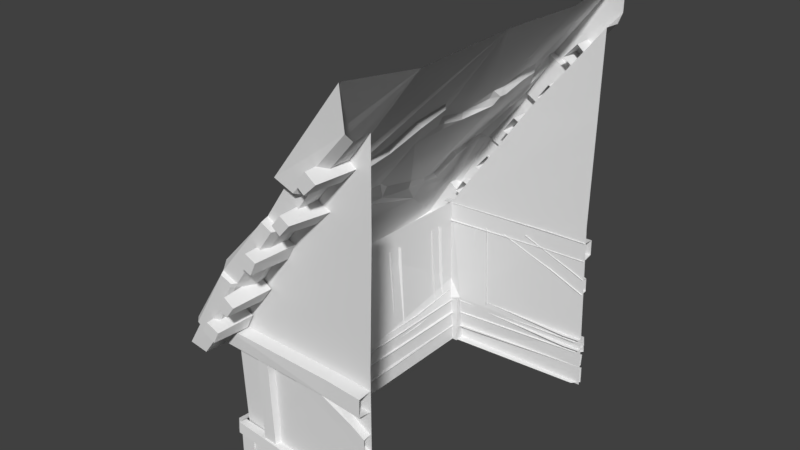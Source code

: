 # Source: Halfhouse_1.blend  (saved by Blender 2.78.0; exported with 4.5.12 LTS)
import bpy
from mathutils import Matrix  # noqa: F401  (used for matrix-valued properties, if any)

bpy.ops.wm.read_factory_settings(use_empty=True)
scene = bpy.context.scene
scene.name = 'Scene'

# ---- collections
col_collection_1 = bpy.data.collections.new('Collection 1'); scene.collection.children.link(col_collection_1)

# ---- world
world_world = bpy.data.worlds.new('World'); scene.world = world_world
world_world.color = (0.05088, 0.05088, 0.05088)
world_world.use_sun_shadow = False
world_world.sun_shadow_jitter_overblur = 0.0
world_world.cycles.sampling_method = 'MANUAL'

# ---- meshes
me_cube_007 = bpy.data.meshes.new('Cube.007')
me_cube_007.from_pydata([(1.484, -1.499, 0.5386), (1.492, -1.502, 0.4173), (1.614, -0.1663, 0.3695), (1.607, -0.1711, 0.4677), (1.507, -0.1718, 0.4759), (1.513, -0.1659, 0.3556), (0.8562, -1.567, 0.4734), (0.8952, -1.57, 0.3906), (0.8586, -1.495, 0.4961), (0.8626, -1.491, 0.3746), (1.557, -1.517, 0.4287), (1.515, -1.571, 0.4293), (1.507, -1.569, 0.5278), (1.549, -1.519, 0.5342), (-1.435, -1.497, 0.5386), (-1.445, -1.497, 0.4168), (-1.588, -0.1625, 0.369), (-1.581, -0.1677, 0.4673), (-1.465, -0.1684, 0.4754), (-1.473, -0.1622, 0.3551), (-0.02451, -1.559, 0.3655), (-0.02405, -1.564, 0.4655), (-0.02397, -1.494, 0.4728), (-0.02453, -1.488, 0.3504), (-0.8153, -1.545, 0.4702), (-0.8547, -1.545, 0.3875), (-0.8174, -1.472, 0.4931), (-0.8225, -1.464, 0.3716), (-1.568, -1.517, 0.4286), (-1.467, -1.567, 0.4288), (-1.459, -1.568, 0.5278), (-1.559, -1.519, 0.5343), (1.525, 0.0009405, 0.3561), (1.623, -0.0002604, 0.3699), (1.618, -0.003335, 0.4681), (-1.479, -0.000605, 0.4761), (-1.487, 0.003434, 0.3557), (-1.599, 0.002238, 0.3696), (-1.592, -0.001158, 0.4678), (1.487, -0.06167, -0.04731), (1.539, -0.06545, 0.118), (1.401, -1.445, -0.04145), (1.488, -1.422, 0.1047), (-1.396, -1.435, -0.04145), (-1.415, -1.443, 0.1149), (-1.49, -0.04614, -0.04145), (-1.528, 0.008365, 0.1483), (1.592, 0.005842, -0.04066), (1.586, -0.002276, 0.1139), (1.501, -1.451, -0.03523), (1.509, -1.425, 0.09057), (-1.496, -1.435, -0.03523), (-1.501, -1.435, 0.08884), (-1.556, 0.02247, -0.03523), (-1.564, 0.01502, 0.1308), (-1.539, -1.144, 0.0936), (1.54, -0.06545, 0.2827), (1.412, -1.453, 0.2453), (-1.431, -1.444, 0.2761), (-1.512, -0.05141, 0.3056), (1.63, -0.009117, 0.1598), (1.62, -0.002276, 0.284), (1.503, -1.418, 0.1266), (1.491, -1.453, 0.2301), (-1.496, -1.435, 0.08583), (-1.501, -1.435, 0.2149), (-1.553, 0.009676, 0.168), (-1.559, 0.01298, 0.2838), (-1.541, -1.142, 0.2643), (-1.448, -1.435, 0.2622), (1.484, -0.06924, 0.4056), (1.403, -1.449, 0.2801), (1.424, -1.449, 0.412), (1.595, 0.005842, 0.2803), (1.589, -0.002276, 0.4011), (1.503, -1.453, 0.2847), (1.493, -1.454, 0.4005), (-1.493, -1.435, 0.2922), (-1.498, -1.435, 0.3891), (-1.566, 0.02257, 0.3193), (-1.564, 0.01492, 0.4224), (-1.53, -1.151, 0.4219), (-1.445, -1.435, 0.4247), (1.504, -0.376, 3.252), (1.507, -0.2461, 3.396), (1.505, -0.2638, 3.166), (1.507, -0.1205, 3.307), (1.888, -0.3613, 3.262), (1.888, -0.2573, 3.374), (1.888, -0.2753, 3.195), (1.888, -0.1626, 3.304), (1.5, -0.6454, 2.823), (1.501, -0.5396, 2.961), (1.501, -0.5318, 2.752), (1.502, -0.3817, 2.897), (1.858, -0.6383, 2.838), (1.858, -0.5536, 2.943), (1.858, -0.5622, 2.78), (1.858, -0.4647, 2.89), (1.504, -0.7728, 2.497), (1.507, -0.8574, 2.346), (1.504, -0.8981, 2.552), (1.507, -1.01, 2.396), (1.888, -0.8023, 2.489), (1.888, -0.8615, 2.369), (1.888, -0.9045, 2.534), (1.888, -0.9807, 2.407), (1.507, -1.064, 2.007), (1.507, -1.168, 1.864), (1.507, -1.183, 2.086), (1.507, -1.309, 1.937), (1.888, -1.084, 1.999), (1.888, -1.166, 1.887), (1.888, -1.178, 2.061), (1.888, -1.275, 1.944), (1.503, -1.459, 1.738), (1.503, -1.301, 1.673), (1.503, -1.54, 1.613), (1.503, -1.375, 1.529), (1.858, -1.445, 1.716), (1.858, -1.322, 1.665), (1.858, -1.508, 1.618), (1.858, -1.38, 1.553), (-1.516, -0.4068, 3.254), (-1.516, -0.2773, 3.396), (-1.516, -0.2926, 3.167), (-1.517, -0.1703, 3.305), (-1.885, -0.4012, 3.262), (-1.885, -0.319, 3.372), (-1.885, -0.3184, 3.194), (-1.885, -0.2337, 3.301), (-1.511, -0.6465, 2.823), (-1.511, -0.5408, 2.962), (-1.512, -0.5335, 2.752), (-1.512, -0.389, 2.9), (-1.855, -0.6456, 2.842), (-1.855, -0.5609, 2.947), (-1.855, -0.5679, 2.783), (-1.855, -0.472, 2.894), (-1.516, -0.7738, 2.497), (-1.516, -0.8584, 2.346), (-1.516, -0.8992, 2.552), (-1.516, -1.011, 2.396), (-1.885, -0.8007, 2.489), (-1.885, -0.859, 2.368), (-1.885, -0.9035, 2.535), (-1.885, -0.9781, 2.407), (-1.516, -1.065, 2.008), (-1.516, -1.17, 1.864), (-1.516, -1.184, 2.086), (-1.516, -1.311, 1.937), (-1.885, -1.08, 1.999), (-1.885, -1.161, 1.887), (-1.885, -1.174, 2.06), (-1.885, -1.271, 1.944), (-1.511, -1.461, 1.739), (-1.511, -1.303, 1.673), (-1.511, -1.542, 1.613), (-1.511, -1.377, 1.529), (-1.855, -1.441, 1.715), (-1.855, -1.318, 1.664), (-1.855, -1.503, 1.617), (-1.855, -1.375, 1.552), (1.491, -0.8973, 1.355), (1.578, -0.8692, 1.364), (1.585, -0.7058, 1.414), (1.5, -0.6507, 1.423), (1.608, -0.157, 1.197), (1.599, -0.3402, 1.139), (1.528, -0.1401, 1.2), (1.515, -0.3588, 1.143), (1.461, -1.632, 1.323), (1.578, -1.633, 1.346), (1.586, -1.619, 1.504), (1.468, -1.615, 1.517), (1.642, -0.387, 1.369), (1.637, -0.3816, 1.527), (1.508, -0.3819, 1.54), (1.513, -0.3884, 1.347), (1.607, -0.1711, 0.4677), (1.507, -0.1718, 0.4759), (0.4118, -1.544, 0.4708), (0.5261, -1.533, 0.4701), (0.3964, -1.504, 0.4734), (0.5411, -1.491, 0.4725), (0.4048, -1.576, 1.338), (0.5166, -1.569, 1.337), (0.3897, -1.518, 1.34), (0.5313, -1.51, 1.339), (1.202, -1.556, 0.4874), (1.309, -1.553, 0.4866), (1.187, -1.515, 0.4897), (1.322, -1.511, 0.4889), (1.165, -1.567, 1.324), (1.264, -1.562, 1.323), (1.151, -1.509, 1.326), (1.277, -1.503, 1.325), (-1.438, -0.8968, 1.355), (-1.525, -0.8688, 1.364), (-1.531, -0.7059, 1.414), (-1.448, -0.651, 1.423), (-1.56, -0.1572, 1.197), (-1.55, -0.3398, 1.139), (-1.481, -0.1403, 1.2), (-1.467, -0.3583, 1.143), (-1.399, -1.632, 1.323), (-1.513, -1.633, 1.346), (-1.524, -1.619, 1.504), (-1.409, -1.615, 1.517), (-1.591, -0.3871, 1.369), (-1.584, -0.3817, 1.527), (-1.457, -0.3821, 1.54), (-1.463, -0.3886, 1.347), (-0.5109, -1.536, 0.4695), (-0.6221, -1.529, 0.4687), (-0.4957, -1.497, 0.4721), (-0.6365, -1.487, 0.4712), (-0.4933, -1.578, 1.338), (-0.6017, -1.574, 1.338), (-0.4786, -1.521, 1.34), (-0.6157, -1.515, 1.34), (-1.158, -1.538, 0.486), (-1.264, -1.539, 0.4857), (-1.143, -1.498, 0.4884), (-1.277, -1.499, 0.4881), (-1.113, -1.564, 1.323), (-1.209, -1.559, 1.323), (-1.099, -1.507, 1.325), (-1.222, -1.5, 1.325), (1.488, -1.359, -0.02597), (1.479, -1.524, 1.527), (1.509, -0.7026, 2.709), (1.658, -1.521, 1.513), (1.095, -1.714, 1.642), (1.691, -0.8526, 2.781), (1.013, -0.8573, 2.731), (1.686, -0.7161, 2.703), (1.109, -1.798, 1.13), (1.114, -1.971, 1.164), (1.664, -1.687, 1.627), (1.647, -1.936, 1.23), (1.641, -1.762, 1.196), (1.71, -0.6411, 3.195), (1.698, -0.4273, 3.081), (1.685, -1.353, 2.199), (1.675, -1.141, 2.119), (1.747, -1.684, 1.626), (1.741, -1.518, 1.512), (1.766, -1.307, 2.197), (1.76, -1.16, 2.136), (1.772, -0.7404, 2.717), (1.776, -0.8344, 2.771), (1.801, -0.6445, 3.189), (1.786, -0.4827, 3.111), (1.785, -1.647, 1.608), (1.781, -1.552, 1.53), (1.804, -1.293, 2.179), (1.798, -1.188, 2.135), (0.3357, -1.979, 1.175), (0.304, -1.814, 1.121), (1.058, -1.915, 0.9151), (1.061, -2.05, 0.9852), (0.4715, -2.05, 1.019), (0.4429, -1.912, 0.9503), (1.08, -1.568, 1.869), (0.625, -1.489, 1.937), (0.4316, -1.307, 2.191), (0.2906, -1.317, 2.147), (1.305, -1.349, 2.15), (1.271, -1.563, 1.855), (0.9782, -0.7044, 2.988), (1.107, -0.5646, 3.184), (1.422, -0.5977, 3.192), (1.521, -0.7043, 3.046), (0.3063, -0.598, 3.149), (0.4403, -0.7638, 2.945), (0.8273, -0.7353, 2.912), (0.8158, -0.6756, 2.998), (1.702, -0.6263, 3.109), (1.008, -0.6926, 2.931), (0.2543, -0.5816, 3.088), (0.4243, -0.7594, 2.878), (0.872, -0.7358, 2.84), (0.8939, -0.6659, 2.932), (1.165, -0.5581, 3.114), (1.379, -0.5811, 3.121), (1.511, -0.7061, 2.942), (1.689, -1.35, 2.247), (1.077, -1.564, 1.918), (1.256, -1.363, 2.193), (1.217, -1.565, 1.922), (0.6629, -1.49, 2.001), (0.4835, -1.333, 2.299), (0.294, -1.385, 2.241), (-0.02549, -1.804, 1.177), (-0.02217, -1.959, 1.251), (-1.481, -1.446, -0.03929), (-1.42, -1.525, 1.527), (-0.02149, -1.723, 1.651), (-1.462, -0.7028, 2.709), (-1.603, -1.521, 1.513), (-0.02052, -0.8705, 2.789), (-1.046, -1.716, 1.642), (-1.638, -0.8522, 2.781), (-0.02657, -1.445, -0.03899), (-0.97, -0.8606, 2.733), (-0.02139, -1.551, 1.536), (-1.632, -0.7157, 2.703), (-1.009, -1.786, 1.148), (-1.162, -1.969, 1.161), (-1.609, -1.687, 1.627), (-1.59, -1.937, 1.23), (-1.574, -1.762, 1.196), (-1.657, -0.6411, 3.195), (-1.643, -0.4272, 3.081), (-1.63, -1.353, 2.199), (-1.62, -1.141, 2.119), (-1.688, -1.683, 1.626), (-1.681, -1.517, 1.512), (-1.707, -1.306, 2.197), (-1.701, -1.16, 2.136), (-1.712, -0.7402, 2.717), (-1.717, -0.8342, 2.77), (-1.743, -0.6445, 3.189), (-1.726, -0.4824, 3.111), (-1.722, -1.647, 1.608), (-1.718, -1.551, 1.53), (-1.743, -1.293, 2.179), (-1.737, -1.188, 2.135), (-0.5116, -1.963, 1.213), (-0.4666, -1.809, 1.137), (-1.012, -1.878, 0.9682), (-1.015, -2.017, 1.039), (-0.5649, -2.023, 1.074), (-0.5369, -1.883, 1.005), (-1.03, -1.57, 1.87), (-0.02161, -1.448, 2.034), (-0.7081, -1.498, 1.938), (-0.4194, -1.584, 1.923), (-0.2636, -1.439, 2.027), (-1.253, -1.35, 2.15), (-1.219, -1.562, 1.855), (-0.0207, -0.5613, 3.217), (-0.8747, -0.593, 3.114), (-1.062, -0.5646, 3.184), (-1.374, -0.5977, 3.192), (-1.472, -0.7043, 3.046), (-0.231, -0.7735, 2.986), (-0.5305, -0.7623, 2.944), (-0.746, -0.6456, 3.028), (-0.7343, -0.5918, 3.117), (-1.647, -0.6263, 3.109), (-0.02067, -0.5551, 3.168), (-0.9005, -0.5808, 3.041), (-0.1946, -0.7601, 2.926), (-0.5149, -0.7605, 2.878), (-0.7906, -0.6387, 2.953), (-0.8119, -0.5753, 3.047), (-1.118, -0.5581, 3.114), (-1.33, -0.5811, 3.121), (-1.461, -0.7062, 2.942), (-0.02179, -1.472, 2.138), (-1.634, -1.35, 2.247), (-1.028, -1.567, 1.918), (-1.205, -1.364, 2.193), (-1.166, -1.566, 1.922), (-0.7451, -1.501, 2.002), (-0.4727, -1.566, 2.026), (-0.2941, -1.493, 2.135), (1.473, -1.463, 0.2927), (1.248, -1.428, -0.02545), (-1.445, -1.526, 0.6367), (-1.383, -1.48, 0.4463), (-1.435, -1.465, 0.2882), (-1.425, -1.391, 0.4611), (1.617, -0.01766, 0.9897), (1.538, -0.0164, 0.9777), (1.615, -0.02028, 1.126), (1.536, -0.01953, 1.141), (1.664, -0.02238, 1.364), (1.527, -0.02029, 1.535), (1.659, -0.02148, 1.522), (1.533, -0.02124, 1.341), (1.519, -0.002697, 0.4764), (1.618, -0.003335, 0.4681), (-1.572, -0.01776, 0.9897), (-1.494, -0.01659, 0.9777), (-1.569, -0.02038, 1.126), (-1.491, -0.01972, 1.141), (-1.616, -0.02244, 1.364), (-1.48, -0.02045, 1.535), (-1.61, -0.02154, 1.522), (-1.487, -0.02142, 1.341), (1.536, -0.01761, 1.713), (1.533, 0.01294, 3.61), (1.529, 0.004506, 2.804), (1.806, 0.01642, 4.04), (1.705, 0.01286, 3.599), (1.784, 0.01351, 3.68), (-0.01963, 0.01567, 3.948), (1.012, 0.01543, 3.917), (-1.488, -0.01774, 1.713), (-1.534, 0.01822, -0.05748), (-1.483, 0.01294, 3.61), (-1.478, 0.004437, 2.804), (-1.715, 0.01642, 4.04), (-1.664, 0.01286, 3.599), (-1.741, 0.01351, 3.68), (1.831, 0.01642, 4.04), (-0.9398, 0.01542, 3.917), (-1.74, 0.01641, 4.039), (1.567, 0.01342, -0.04418), (1.549, -1.201, 0.4993), (1.546, -1.08, 0.4959), (1.486, -1.217, 0.5021), (1.479, -1.064, 0.4978), (1.559, -1.221, 1.365), (1.558, -1.111, 1.362), (1.48, -1.237, 1.367), (1.474, -1.095, 1.364), (-1.498, -1.2, 0.4975), (-1.495, -1.08, 0.4941), (-1.435, -1.217, 0.5002), (-1.428, -1.064, 0.4959), (-1.508, -1.221, 1.363), (-1.507, -1.111, 1.36), (-1.429, -1.237, 1.365), (-1.423, -1.095, 1.362), (-1.405, -1.443, -0.04145), (1.406, -1.477, -0.03523), (1.393, -1.494, 0.09424), (-1.418, -1.477, -0.03523), (-1.419, -1.487, 0.08884), (-0.7645, -1.491, 0.09367), (-1.412, -1.471, 0.1345), (1.406, -1.481, 0.07586), (1.405, -1.493, 0.2301), (-1.434, -1.497, 0.1176), (-1.419, -1.49, 0.2149), (-0.7637, -1.49, 0.2513), (-1.412, -1.474, 0.2622), (1.402, -1.458, 0.412), (-1.438, -1.457, 0.427), (-1.495, -0.0531, 0.427), (1.406, -1.495, 0.2847), (1.406, -1.502, 0.4005), (-1.418, -1.495, 0.2922), (-1.419, -1.5, 0.3891), (-1.573, 0.01502, 0.4219), (-0.6639, -1.502, 0.4165), (-1.573, -1.151, 0.4219), (-1.412, -1.474, 0.4247), (0.3255, -1.502, 0.133), (0.3365, -1.449, 0.2866), (0.322, -1.483, 0.2644), (0.3205, -1.455, 0.1305), (-1.517, -1.526, -0.04616), (-1.517, -1.526, 0.4457), (-1.517, -1.391, -0.04616), (-1.517, -1.391, 0.4457), (-1.385, -1.526, -0.04616), (-1.385, -1.526, 0.4457), (-1.385, -1.391, -0.04616), (-1.385, -1.391, 0.4457), (1.386, -1.526, -0.04616), (1.386, -1.526, 0.4457), (1.386, -1.391, -0.04616), (1.386, -1.391, 0.4457), (1.519, -1.526, -0.04616), (1.519, -1.526, 0.4457), (1.519, -1.391, -0.04616), (1.519, -1.391, 0.4457), (1.558, 0.004663, 0.4516), (-0.02499, -1.477, 0.4416), (1.473, -1.47, 0.4352), (-1.522, 0.008713, 0.4103)], [], [(1, 10, 11, 7, 9), (11, 12, 6, 7), (7, 6, 21, 20), (6, 8, 22, 21), (9, 7, 20, 23), (12, 13, 0, 8, 6), (0, 13, 3, 4), (10, 2, 3, 13), (10, 13, 12, 11), (10, 1, 5, 2), (15, 27, 25, 29, 28), (29, 25, 24, 30), (25, 20, 21, 24), (24, 21, 22, 26), (27, 23, 20, 25), (30, 24, 26, 14, 31), (14, 18, 17, 31), (28, 31, 17, 16), (28, 29, 30, 31), (28, 16, 19, 15), (16, 17, 38, 37), (16, 37, 36, 19), (18, 35, 38, 17), (2, 33, 34, 3), (2, 5, 32, 33), (44, 55, 52), (49, 47, 48, 50), (51, 52, 55, 54, 53), (45, 43, 51, 53), (41, 39, 47, 49), (44, 46, 54, 55), (40, 42, 50, 48), (69, 68, 65), (62, 60, 61, 63), (64, 65, 68, 67, 66), (46, 44, 64, 66), (42, 40, 60, 62), (58, 59, 67, 68, 69), (56, 57, 63, 61), (82, 81, 78), (75, 73, 74, 76), (77, 78, 81, 80, 79), (59, 58, 77, 79), (71, 56, 73, 75), (70, 72, 76, 74), (85, 86, 90, 89), (89, 90, 88, 87), (87, 88, 84, 83), (85, 89, 87, 83), (90, 86, 84, 88), (93, 94, 98, 97), (97, 98, 96, 95), (95, 96, 92, 91), (93, 97, 95, 91), (98, 94, 92, 96), (101, 102, 106, 105), (105, 106, 104, 103), (103, 104, 100, 99), (101, 105, 103, 99), (106, 102, 100, 104), (109, 110, 114, 113), (113, 114, 112, 111), (111, 112, 108, 107), (109, 113, 111, 107), (114, 110, 108, 112), (117, 118, 122, 121), (121, 122, 120, 119), (119, 120, 116, 115), (117, 121, 119, 115), (122, 118, 116, 120), (125, 129, 130, 126), (129, 127, 128, 130), (127, 123, 124, 128), (125, 123, 127, 129), (130, 128, 124, 126), (133, 137, 138, 134), (137, 135, 136, 138), (135, 131, 132, 136), (133, 131, 135, 137), (138, 136, 132, 134), (141, 145, 146, 142), (145, 143, 144, 146), (143, 139, 140, 144), (141, 139, 143, 145), (146, 144, 140, 142), (149, 153, 154, 150), (153, 151, 152, 154), (151, 147, 148, 152), (149, 147, 151, 153), (154, 152, 148, 150), (157, 161, 162, 158), (161, 159, 160, 162), (159, 155, 156, 160), (157, 155, 159, 161), (162, 160, 156, 158), (168, 167, 165, 164), (167, 169, 166, 165), (170, 168, 164, 163), (376, 375, 168, 170), (377, 378, 169, 167), (375, 377, 167, 168), (171, 178, 175, 172), (173, 176, 177, 174), (173, 172, 175, 176), (181, 182, 186, 185), (183, 181, 185, 187), (182, 184, 188, 186), (189, 190, 194, 193), (191, 189, 193, 195), (190, 192, 196, 194), (202, 198, 199, 201), (201, 199, 200, 203), (204, 197, 198, 202), (386, 204, 202, 385), (387, 201, 203, 388), (385, 202, 201, 387), (205, 206, 209, 212), (207, 208, 211, 210), (207, 210, 209, 206), (213, 217, 218, 214), (215, 219, 217, 213), (214, 218, 220, 216), (221, 225, 226, 222), (223, 227, 225, 221), (222, 226, 228, 224), (233, 298, 295, 258, 238), (411, 472, 474, 369, 229), (259, 237, 260, 263), (237, 230, 232, 241), (396, 400, 270, 271, 272, 273, 242), (230, 231, 236, 245, 232), (233, 238, 240, 239), (232, 239, 240, 241), (236, 243, 278, 234), (235, 288, 290, 289, 287, 234), (237, 259, 294, 306, 230), (230, 306, 473, 474), (235, 301, 361, 293, 292, 291, 288), (238, 237, 241, 240), (245, 236, 250, 249), (234, 287, 248, 251), (244, 239, 246, 248), (249, 248, 256, 257), (248, 249, 250, 251), (396, 242, 252, 408), (236, 234, 251, 250), (239, 232, 247, 246), (232, 245, 249, 247), (242, 243, 253, 252), (255, 257, 256, 254), (247, 249, 257, 255), (248, 246, 254, 256), (246, 247, 255, 254), (261, 262, 263, 260), (259, 258, 295, 294), (258, 259, 263, 262), (238, 258, 262, 261), (237, 238, 261, 260), (264, 265, 266, 267, 336, 298, 233), (244, 268, 269, 264, 233, 239), (242, 273, 286, 278), (270, 277, 283, 279), (279, 283, 282, 281, 280, 352, 301, 235), (278, 243, 242), (278, 286, 285, 284, 279, 235, 234), (283, 277, 276, 282), (282, 276, 275, 281), (281, 275, 274, 280), (280, 274, 342, 352), (286, 273, 272, 285), (285, 272, 271, 284), (284, 271, 270, 279), (248, 287, 244), (287, 289, 268, 244), (268, 289, 290, 269), (269, 290, 288, 264), (288, 291, 265, 264), (265, 291, 292, 266), (266, 292, 293, 267), (267, 293, 361, 336), (302, 309, 329, 295, 298), (402, 296, 373, 374, 475), (330, 334, 331, 308), (308, 312, 300, 297), (409, 405, 313, 346, 345, 344, 343), (297, 300, 316, 307, 299), (302, 310, 311, 309), (300, 312, 311, 310), (307, 303, 351, 314), (409, 343, 350, 349, 348, 347, 342, 399), (305, 303, 362, 364, 365, 363), (308, 297, 306, 294, 330), (297, 371, 372, 473, 306), (305, 363, 366, 367, 368, 361, 301), (309, 311, 312, 308), (316, 320, 321, 307), (303, 322, 319, 362), (315, 319, 317, 310), (320, 328, 327, 319), (319, 322, 321, 320), (410, 323, 313, 405), (307, 321, 322, 303), (310, 317, 318, 300), (300, 318, 320, 316), (313, 323, 324, 314), (326, 325, 327, 328), (318, 326, 328, 320), (319, 327, 325, 317), (317, 325, 326, 318), (332, 331, 334, 333), (330, 294, 295, 329), (329, 333, 334, 330), (309, 332, 333, 329), (308, 331, 332, 309), (335, 302, 298, 336, 339, 338, 337), (315, 310, 302, 335, 341, 340), (313, 351, 360, 346), (343, 353, 357, 350), (353, 305, 301, 352, 354, 355, 356, 357), (351, 313, 314), (351, 303, 305, 353, 358, 359, 360), (357, 356, 349, 350), (356, 355, 348, 349), (355, 354, 347, 348), (354, 352, 342, 347), (360, 359, 345, 346), (359, 358, 344, 345), (358, 353, 343, 344), (319, 315, 362), (362, 315, 340, 364), (340, 341, 365, 364), (341, 335, 363, 365), (363, 335, 337, 366), (337, 338, 367, 366), (338, 339, 368, 367), (339, 336, 361, 368), (400, 399, 342, 274, 275, 276, 277, 270), (369, 370, 229), (371, 374, 372), (372, 374, 373), (323, 410, 407, 324), (314, 324, 407, 406), (299, 307, 314, 406, 403), (299, 403, 404), (297, 299, 404, 401), (252, 253, 398, 408), (243, 397, 398, 253), (231, 394, 397, 243, 236), (231, 395, 394), (230, 393, 395, 231), (210, 211, 390, 391), (210, 391, 389, 209), (212, 209, 389, 392), (180, 179, 384, 383), (176, 381, 380, 177), (176, 175, 379, 381), (178, 382, 379, 175), (412, 413, 417, 416), (414, 412, 416, 418), (413, 415, 419, 417), (420, 424, 425, 421), (422, 426, 424, 420), (421, 425, 427, 423), (433, 434, 432), (429, 430, 433, 432, 431), (42, 44, 434, 433, 430), (428, 41, 429, 431), (439, 440, 438), (435, 436, 454, 452), (57, 453, 454, 436), (44, 455, 452, 437), (449, 451, 447), (444, 445, 449, 447, 446), (441, 442, 451, 449, 445), (442, 443, 448, 450, 451), (58, 71, 444, 446), (454, 453, 58, 440, 439), (452, 454, 439, 438, 437), (452, 455, 42, 435), (456, 457, 459, 458), (458, 459, 463, 462), (462, 463, 461, 460), (460, 461, 457, 456), (464, 465, 467, 466), (466, 467, 471, 470), (470, 471, 469, 468), (468, 469, 465, 464), (473, 372, 373, 296, 304), (474, 473, 304, 370, 369), (474, 472, 393, 230), (475, 374, 371, 297, 401)])
_uv = me_cube_007.uv_layers.new(name='UVMap')
_uv.uv.foreach_set('vector', [0.03278, 0.9732, 0.03278, 0.9732, 0.03278, 0.9732, 0.03278, 0.9732, 0.03278, 0.9732, 0.03278, 0.9732, 0.03278, 0.9732, 0.03278, 0.9732, 0.03278, 0.9732, 0.03278, 0.9732, 0.03278, 0.9732, 0.03278, 0.9732, 0.03278, 0.9732, 0.03278, 0.9732, 0.03278, 0.9732, 0.03278, 0.9732, 0.03278, 0.9732, 0.03278, 0.9732, 0.03278, 0.9732, 0.03278, 0.9732, 0.03278, 0.9732, 0.03278, 0.9732, 0.03278, 0.9732, 0.03278, 0.9732, 0.03278, 0.9732, 0.03278, 0.9732, 0.03278, 0.9732, 0.03278, 0.9732, 0.03278, 0.9732, 0.03278, 0.9732, 0.03278, 0.9732, 0.03278, 0.9732, 0.03278, 0.9732, 0.03278, 0.9732, 0.03278, 0.9732, 0.03278, 0.9732, 0.03278, 0.9732, 0.03278, 0.9732, 0.03278, 0.9732, 0.03278, 0.9732, 0.03278, 0.9732, 0.03278, 0.9732, 0.03278, 0.9732, 0.03278, 0.9732, 0.03278, 0.9732, 0.03278, 0.9732, 0.03278, 0.9732, 0.03278, 0.9732, 0.03278, 0.9732, 0.03278, 0.9732, 0.03278, 0.9732, 0.03278, 0.9732, 0.03278, 0.9732, 0.03278, 0.9732, 0.03278, 0.9732, 0.03278, 0.9732, 0.03278, 0.9732, 0.03278, 0.9732, 0.03278, 0.9732, 0.03278, 0.9732, 0.03278, 0.9732, 0.03278, 0.9732, 0.03278, 0.9732, 0.03278, 0.9732, 0.03278, 0.9732, 0.03278, 0.9732, 0.03278, 0.9732, 0.03278, 0.9732, 0.03278, 0.9732, 0.03278, 0.9732, 0.03278, 0.9732, 0.03278, 0.9732, 0.03278, 0.9732, 0.03278, 0.9732, 0.03278, 0.9732, 0.03278, 0.9732, 0.03278, 0.9732, 0.03278, 0.9732, 0.03278, 0.9732, 0.03278, 0.9732, 0.03278, 0.9732, 0.03278, 0.9732, 0.03278, 0.9732, 0.03278, 0.9732, 0.03278, 0.9732, 0.03278, 0.9732, 0.03278, 0.9732, 0.03278, 0.9732, 0.03278, 0.9732, 0.03278, 0.9732, 0.03278, 0.9732, 0.03278, 0.9732, 0.03278, 0.9732, 0.03278, 0.9732, 0.03278, 0.9732, 0.03278, 0.9732, 0.03278, 0.9732, 0.03278, 0.9732, 0.03278, 0.9732, 0.03278, 0.9732, 0.03278, 0.9732, 0.03278, 0.9732, 0.03278, 0.9732, 0.03278, 0.9732, 0.03278, 0.9732, 0.03278, 0.9732, 0.03278, 0.9732, 0.02417, 0.9733, 0.02417, 0.9733, 0.02417, 0.9733, 0.02417, 0.9733, 0.03278, 0.9732, 0.03278, 0.9732, 0.03278, 0.9732, 0.03278, 0.9732, 0.03278, 0.9732, 0.03278, 0.9732, 0.03278, 0.9732, 0.03278, 0.9732, 0.03278, 0.9732, 0.02417, 0.9733, 0.02417, 0.9733, 0.02417, 0.9733, 0.02417, 0.9733, 0.03278, 0.9732, 0.03278, 0.9732, 0.03278, 0.9732, 0.03278, 0.9732, 0.02417, 0.9733, 0.02417, 0.9733, 0.02417, 0.9733, 0.02417, 0.9733, 0.02417, 0.9733, 0.02417, 0.9733, 0.02417, 0.9733, 0.02417, 0.9733, 0.02417, 0.9733, 0.02417, 0.9733, 0.02417, 0.9733, 0.02417, 0.9733, 0.02417, 0.9733, 0.02417, 0.9733, 0.02417, 0.9733, 0.02417, 0.9733, 0.02417, 0.9733, 0.02417, 0.9733, 0.02417, 0.9733, 0.02417, 0.9733, 0.02417, 0.9733, 0.02417, 0.9733, 0.02417, 0.9733, 0.02417, 0.9733, 0.02417, 0.9733, 0.02417, 0.9733, 0.02417, 0.9733, 0.02417, 0.9733, 0.02417, 0.9733, 0.02417, 0.9733, 0.02417, 0.9733, 0.02417, 0.9733, 0.02417, 0.9733, 0.03278, 0.9732, 0.03278, 0.9732, 0.03278, 0.9732, 0.03278, 0.9732, 0.03278, 0.9732, 0.03278, 0.9732, 0.03278, 0.9732, 0.0397, 0.973, 0.0397, 0.973, 0.0397, 0.973, 0.0397, 0.973, 0.0397, 0.973, 0.0397, 0.973, 0.0397, 0.973, 0.0397, 0.973, 0.0397, 0.973, 0.03278, 0.9732, 0.03278, 0.9732, 0.03278, 0.9732, 0.03278, 0.9732, 0.03278, 0.9732, 0.03278, 0.9732, 0.03278, 0.9732, 0.03278, 0.9732, 0.0397, 0.9729, 0.0397, 0.9729, 0.0397, 0.9729, 0.0397, 0.9729, 0.03986, 0.9727, 0.03986, 0.9727, 0.03986, 0.9727, 0.03986, 0.9727, 0.0397, 0.9729, 0.0397, 0.9729, 0.0397, 0.9729, 0.0397, 0.9729, 0.0397, 0.9729, 0.0397, 0.9729, 0.0397, 0.9729, 0.0397, 0.9729, 0.0397, 0.9729, 0.0397, 0.9729, 0.0397, 0.9729, 0.0397, 0.9729, 0.0397, 0.9729, 0.0397, 0.9729, 0.0397, 0.9729, 0.0397, 0.9729, 0.03986, 0.9727, 0.03986, 0.9727, 0.03986, 0.9727, 0.03986, 0.9727, 0.0397, 0.9729, 0.0397, 0.9729, 0.0397, 0.9729, 0.0397, 0.9729, 0.0397, 0.9729, 0.0397, 0.9729, 0.0397, 0.9729, 0.0397, 0.9729, 0.0397, 0.9729, 0.0397, 0.9729, 0.0397, 0.9729, 0.0397, 0.9729, 0.03278, 0.9732, 0.03278, 0.9732, 0.03278, 0.9732, 0.03278, 0.9732, 0.03278, 0.9732, 0.03278, 0.9732, 0.03278, 0.9732, 0.03278, 0.9732, 0.03278, 0.9732, 0.03278, 0.9732, 0.03278, 0.9732, 0.03278, 0.9732, 0.03278, 0.9732, 0.03278, 0.9732, 0.03278, 0.9732, 0.03278, 0.9732, 0.03278, 0.9732, 0.03278, 0.9732, 0.03278, 0.9732, 0.03278, 0.9732, 0.02417, 0.9738, 0.02417, 0.9738, 0.02417, 0.9738, 0.02417, 0.9738, 0.02417, 0.9738, 0.02417, 0.9738, 0.02417, 0.9738, 0.02417, 0.9738, 0.02417, 0.9738, 0.02417, 0.9738, 0.02417, 0.9738, 0.02417, 0.9738, 0.02417, 0.9738, 0.02417, 0.9738, 0.02417, 0.9738, 0.02417, 0.9738, 0.02417, 0.9738, 0.02417, 0.9738, 0.02417, 0.9738, 0.02417, 0.9738, 0.03278, 0.9732, 0.03278, 0.9732, 0.03278, 0.9732, 0.03278, 0.9732, 0.03278, 0.9732, 0.03278, 0.9732, 0.03278, 0.9732, 0.03278, 0.9732, 0.03278, 0.9732, 0.03278, 0.9732, 0.03278, 0.9732, 0.03278, 0.9732, 0.03278, 0.9732, 0.03278, 0.9732, 0.03278, 0.9732, 0.03278, 0.9732, 0.03278, 0.9732, 0.03278, 0.9732, 0.03278, 0.9732, 0.03278, 0.9732, 0.02417, 0.9738, 0.02417, 0.9738, 0.02417, 0.9738, 0.02417, 0.9738, 0.02417, 0.9738, 0.02417, 0.9738, 0.02417, 0.9738, 0.02417, 0.9738, 0.02417, 0.9738, 0.02417, 0.9738, 0.02417, 0.9738, 0.02417, 0.9738, 0.02417, 0.9738, 0.02417, 0.9738, 0.02417, 0.9738, 0.02417, 0.9738, 0.02417, 0.9738, 0.02417, 0.9738, 0.02417, 0.9738, 0.02417, 0.9738, 0.03278, 0.9732, 0.03278, 0.9732, 0.03278, 0.9732, 0.03278, 0.9732, 0.03278, 0.9732, 0.03278, 0.9732, 0.03278, 0.9732, 0.03278, 0.9732, 0.03278, 0.9732, 0.03278, 0.9732, 0.03278, 0.9732, 0.03278, 0.9732, 0.03278, 0.9732, 0.03278, 0.9732, 0.03278, 0.9732, 0.03278, 0.9732, 0.03278, 0.9732, 0.03278, 0.9732, 0.03278, 0.9732, 0.03278, 0.9732, 0.02417, 0.9738, 0.02417, 0.9738, 0.02417, 0.9738, 0.02417, 0.9738, 0.02417, 0.9738, 0.02417, 0.9738, 0.02417, 0.9738, 0.02417, 0.9738, 0.02417, 0.9738, 0.02417, 0.9738, 0.02417, 0.9738, 0.02417, 0.9738, 0.02417, 0.9738, 0.02417, 0.9738, 0.02417, 0.9738, 0.02417, 0.9738, 0.02417, 0.9738, 0.02417, 0.9738, 0.02417, 0.9738, 0.02417, 0.9738, 0.03278, 0.9732, 0.03278, 0.9732, 0.03278, 0.9732, 0.03278, 0.9732, 0.03278, 0.9732, 0.03278, 0.9732, 0.03278, 0.9732, 0.03278, 0.9732, 0.03278, 0.9732, 0.03278, 0.9732, 0.03278, 0.9732, 0.03278, 0.9732, 0.03278, 0.9732, 0.03278, 0.9732, 0.03278, 0.9732, 0.03278, 0.9732, 0.03278, 0.9732, 0.03278, 0.9732, 0.03278, 0.9732, 0.03278, 0.9732, 0.0397, 0.9729, 0.0397, 0.9729, 0.0397, 0.9729, 0.0397, 0.9729, 0.03986, 0.9727, 0.03986, 0.9727, 0.03986, 0.9727, 0.03986, 0.9727, 0.0397, 0.9729, 0.0397, 0.9729, 0.0397, 0.9729, 0.0397, 0.9729, 0.0397, 0.9729, 0.0397, 0.9729, 0.0397, 0.9729, 0.0397, 0.9729, 0.0397, 0.9729, 0.0397, 0.9729, 0.0397, 0.9729, 0.0397, 0.9729, 0.03278, 0.9732, 0.03278, 0.9732, 0.03278, 0.9732, 0.03278, 0.9732, 0.03278, 0.9732, 0.03278, 0.9732, 0.03278, 0.9732, 0.03278, 0.9732, 0.03278, 0.9732, 0.03278, 0.9732, 0.03278, 0.9732, 0.03278, 0.9732, 0.03278, 0.9732, 0.03278, 0.9732, 0.03278, 0.9732, 0.03278, 0.9732, 0.03278, 0.9732, 0.03278, 0.9732, 0.03278, 0.9732, 0.03278, 0.9732, 0.03278, 0.9732, 0.03278, 0.9732, 0.03278, 0.9732, 0.03278, 0.9732, 0.03278, 0.9732, 0.03278, 0.9732, 0.03278, 0.9732, 0.03278, 0.9732, 0.03278, 0.9732, 0.03278, 0.9732, 0.03278, 0.9732, 0.03278, 0.9732, 0.03278, 0.9732, 0.03278, 0.9732, 0.03278, 0.9732, 0.03278, 0.9732, 0.03278, 0.9732, 0.03278, 0.9732, 0.03278, 0.9732, 0.03278, 0.9732, 0.03278, 0.9732, 0.03278, 0.9732, 0.03278, 0.9732, 0.03278, 0.9732, 0.03278, 0.9732, 0.03278, 0.9732, 0.03278, 0.9732, 0.03278, 0.9732, 0.03278, 0.9732, 0.03278, 0.9732, 0.03278, 0.9732, 0.03278, 0.9732, 0.03278, 0.9732, 0.03278, 0.9732, 0.03278, 0.9732, 0.03278, 0.9732, 0.03278, 0.9732, 0.03278, 0.9732, 0.03278, 0.9732, 0.03278, 0.9732, 0.03278, 0.9732, 0.03278, 0.9732, 0.03278, 0.9732, 0.03278, 0.9732, 0.03278, 0.9732, 0.03278, 0.9732, 0.03278, 0.9732, 0.03278, 0.9732, 0.03278, 0.9732, 0.03278, 0.9732, 0.03278, 0.9732, 0.03278, 0.9732, 0.03278, 0.9732, 0.03278, 0.9732, 0.03278, 0.9732, 0.03278, 0.9732, 0.03278, 0.9732, 0.03278, 0.9732, 0.03278, 0.9732, 0.03278, 0.9732, 0.03278, 0.9732, 0.03278, 0.9732, 0.03278, 0.9732, 0.03278, 0.9732, 0.03278, 0.9732, 0.03278, 0.9732, 0.03278, 0.9732, 0.03278, 0.9732, 0.03278, 0.9732, 0.03278, 0.9732, 0.03278, 0.9732, 0.03278, 0.9732, 0.03278, 0.9732, 0.03278, 0.9732, 0.03278, 0.9732, 0.03278, 0.9732, 0.03278, 0.9732, 0.03278, 0.9732, 0.03278, 0.9732, 0.03278, 0.9732, 0.03278, 0.9732, 0.03278, 0.9732, 0.03278, 0.9732, 0.03278, 0.9732, 0.03278, 0.9732, 0.03278, 0.9732, 0.03278, 0.9732, 0.03278, 0.9732, 0.03278, 0.9732, 0.03278, 0.9732, 0.03278, 0.9732, 0.03278, 0.9732, 0.03278, 0.9732, 0.03278, 0.9732, 0.03278, 0.9732, 0.03278, 0.9732, 0.03278, 0.9732, 0.03278, 0.9732, 0.03278, 0.9732, 0.03278, 0.9732, 0.05293, 0.9933, 0.05293, 0.9933, 0.05293, 0.9933, 0.05293, 0.9933, 0.05293, 0.9933, 0.05308, 0.9706, 0.05308, 0.9706, 0.05308, 0.9706, 0.05308, 0.9706, 0.05308, 0.9706, 0.05293, 0.9933, 0.05293, 0.9933, 0.05293, 0.9933, 0.05293, 0.9933, 0.05293, 0.9933, 0.05293, 0.9933, 0.05293, 0.9933, 0.05293, 0.9933, 0.05293, 0.9933, 0.05293, 0.9933, 0.05293, 0.9933, 0.05293, 0.9933, 0.05293, 0.9933, 0.05293, 0.9933, 0.05293, 0.9933, 0.05293, 0.9933, 0.05293, 0.9933, 0.05293, 0.9933, 0.05293, 0.9933, 0.05293, 0.9933, 0.05293, 0.9933, 0.05293, 0.9933, 0.05293, 0.9933, 0.05293, 0.9933, 0.05293, 0.9933, 0.05293, 0.9933, 0.05293, 0.9933, 0.05293, 0.9933, 0.05293, 0.9933, 0.05293, 0.9933, 0.05293, 0.9933, 0.05293, 0.9933, 0.05293, 0.9933, 0.05293, 0.9933, 0.05293, 0.9933, 0.05293, 0.9933, 0.05293, 0.9933, 0.05293, 0.9933, 0.05293, 0.9933, 0.05293, 0.9933, 0.05293, 0.9933, 0.05293, 0.9933, 0.05293, 0.9933, 0.04785, 0.9518, 0.04785, 0.9518, 0.04785, 0.9518, 0.04785, 0.9518, 0.05293, 0.9933, 0.05293, 0.9933, 0.05293, 0.9933, 0.05293, 0.9933, 0.05293, 0.9933, 0.05293, 0.9933, 0.05293, 0.9933, 0.05293, 0.9933, 0.05293, 0.9933, 0.05293, 0.9933, 0.05293, 0.9933, 0.05293, 0.9933, 0.05293, 0.9933, 0.05293, 0.9933, 0.05293, 0.9933, 0.05293, 0.9933, 0.05293, 0.9933, 0.05293, 0.9933, 0.05293, 0.9933, 0.05293, 0.9933, 0.05293, 0.9933, 0.05293, 0.9933, 0.05293, 0.9933, 0.05293, 0.9933, 0.05293, 0.9933, 0.05293, 0.9933, 0.05293, 0.9933, 0.05293, 0.9933, 0.05293, 0.9933, 0.05293, 0.9933, 0.05293, 0.9933, 0.05293, 0.9933, 0.05293, 0.9933, 0.05293, 0.9933, 0.05293, 0.9933, 0.05293, 0.9933, 0.05293, 0.9933, 0.05293, 0.9933, 0.05293, 0.9933, 0.05293, 0.9933, 0.05293, 0.9933, 0.05293, 0.9933, 0.05293, 0.9933, 0.05293, 0.9933, 0.05293, 0.9933, 0.05293, 0.9933, 0.05293, 0.9933, 0.05293, 0.9933, 0.05293, 0.9933, 0.05293, 0.9933, 0.05293, 0.9933, 0.05293, 0.9933, 0.05293, 0.9933, 0.05293, 0.9933, 0.05293, 0.9933, 0.05293, 0.9933, 0.05293, 0.9933, 0.05293, 0.9933, 0.05293, 0.9933, 0.05293, 0.9933, 0.05293, 0.9933, 0.05293, 0.9933, 0.05293, 0.9933, 0.05293, 0.9933, 0.05293, 0.9933, 0.05293, 0.9933, 0.05293, 0.9933, 0.05293, 0.9933, 0.05293, 0.9933, 0.05293, 0.9933, 0.05293, 0.9933, 0.05293, 0.9933, 0.05293, 0.9933, 0.05293, 0.9933, 0.05293, 0.9933, 0.05293, 0.9933, 0.05293, 0.9933, 0.05293, 0.9933, 0.05293, 0.9933, 0.05293, 0.9933, 0.05293, 0.9933, 0.05293, 0.9933, 0.05293, 0.9933, 0.05293, 0.9933, 0.05293, 0.9933, 0.05293, 0.9933, 0.05293, 0.9933, 0.05293, 0.9933, 0.05293, 0.9933, 0.05293, 0.9933, 0.05293, 0.9933, 0.05293, 0.9933, 0.05293, 0.9933, 0.05293, 0.9933, 0.05293, 0.9933, 0.05293, 0.9933, 0.05293, 0.9933, 0.05293, 0.9933, 0.05293, 0.9933, 0.05293, 0.9933, 0.05293, 0.9933, 0.05293, 0.9933, 0.05293, 0.9933, 0.05293, 0.9933, 0.05293, 0.9933, 0.05293, 0.9933, 0.05293, 0.9933, 0.05293, 0.9933, 0.05293, 0.9933, 0.05293, 0.9933, 0.05293, 0.9933, 0.05293, 0.9933, 0.05293, 0.9933, 0.05293, 0.9933, 0.05293, 0.9933, 0.05293, 0.9933, 0.05293, 0.9933, 0.05293, 0.9933, 0.05293, 0.9933, 0.05293, 0.9933, 0.05293, 0.9933, 0.05293, 0.9933, 0.05293, 0.9933, 0.05293, 0.9933, 0.05293, 0.9933, 0.05293, 0.9933, 0.05293, 0.9933, 0.05293, 0.9933, 0.05293, 0.9933, 0.05293, 0.9933, 0.05293, 0.9933, 0.05293, 0.9933, 0.05293, 0.9933, 0.05293, 0.9933, 0.05293, 0.9933, 0.05293, 0.9933, 0.05293, 0.9933, 0.05293, 0.9933, 0.05293, 0.9933, 0.05293, 0.9933, 0.05293, 0.9933, 0.05293, 0.9933, 0.05293, 0.9933, 0.05293, 0.9933, 0.05293, 0.9933, 0.05293, 0.9933, 0.05293, 0.9933, 0.05293, 0.9933, 0.05293, 0.9933, 0.05293, 0.9933, 0.05293, 0.9933, 0.05293, 0.9933, 0.05293, 0.9933, 0.05293, 0.9933, 0.05293, 0.9933, 0.05293, 0.9933, 0.05293, 0.9933, 0.05293, 0.9933, 0.05293, 0.9933, 0.05293, 0.9933, 0.05293, 0.9933, 0.05293, 0.9933, 0.05293, 0.9933, 0.05293, 0.9933, 0.05293, 0.9933, 0.05293, 0.9933, 0.05293, 0.9933, 0.05293, 0.9933, 0.05293, 0.9933, 0.05293, 0.9933, 0.05293, 0.9933, 0.05293, 0.9933, 0.05293, 0.9933, 0.05293, 0.9933, 0.05293, 0.9933, 0.05293, 0.9933, 0.05293, 0.9933, 0.05293, 0.9933, 0.05293, 0.9933, 0.05293, 0.9933, 0.05293, 0.9933, 0.05293, 0.9933, 0.05293, 0.9933, 0.05293, 0.9933, 0.05293, 0.9933, 0.05293, 0.9933, 0.05293, 0.9933, 0.05293, 0.9933, 0.05293, 0.9933, 0.05293, 0.9933, 0.05308, 0.9706, 0.05308, 0.9706, 0.05308, 0.9706, 0.05308, 0.9706, 0.05308, 0.9706, 0.05293, 0.9933, 0.05293, 0.9933, 0.05293, 0.9933, 0.05293, 0.9933, 0.05293, 0.9933, 0.05293, 0.9933, 0.05293, 0.9933, 0.05293, 0.9933, 0.05293, 0.9933, 0.05293, 0.9933, 0.05293, 0.9933, 0.05293, 0.9933, 0.05293, 0.9933, 0.05293, 0.9933, 0.05293, 0.9933, 0.05293, 0.9933, 0.05293, 0.9933, 0.05293, 0.9933, 0.05293, 0.9933, 0.05293, 0.9933, 0.05293, 0.9933, 0.05293, 0.9933, 0.05293, 0.9933, 0.05293, 0.9933, 0.05293, 0.9933, 0.05293, 0.9933, 0.05293, 0.9933, 0.05293, 0.9933, 0.05293, 0.9933, 0.05293, 0.9933, 0.05293, 0.9933, 0.05293, 0.9933, 0.05293, 0.9933, 0.05293, 0.9933, 0.05293, 0.9933, 0.05293, 0.9933, 0.05293, 0.9933, 0.05293, 0.9933, 0.05293, 0.9933, 0.05293, 0.9933, 0.05293, 0.9933, 0.05293, 0.9933, 0.05293, 0.9933, 0.05293, 0.9933, 0.05293, 0.9933, 0.05293, 0.9933, 0.05293, 0.9933, 0.05293, 0.9933, 0.05293, 0.9933, 0.05293, 0.9933, 0.05293, 0.9933, 0.04785, 0.9518, 0.04785, 0.9518, 0.04785, 0.9518, 0.04785, 0.9518, 0.04785, 0.9518, 0.05293, 0.9933, 0.05293, 0.9933, 0.05293, 0.9933, 0.05293, 0.9933, 0.05293, 0.9933, 0.05293, 0.9933, 0.05293, 0.9933, 0.05293, 0.9933, 0.05293, 0.9933, 0.05293, 0.9933, 0.05293, 0.9933, 0.05293, 0.9933, 0.05293, 0.9933, 0.05293, 0.9933, 0.05293, 0.9933, 0.05293, 0.9933, 0.05293, 0.9933, 0.05293, 0.9933, 0.05293, 0.9933, 0.05293, 0.9933, 0.05293, 0.9933, 0.05293, 0.9933, 0.05293, 0.9933, 0.05293, 0.9933, 0.05293, 0.9933, 0.05293, 0.9933, 0.05293, 0.9933, 0.05293, 0.9933, 0.05293, 0.9933, 0.05293, 0.9933, 0.05293, 0.9933, 0.05293, 0.9933, 0.05293, 0.9933, 0.05293, 0.9933, 0.05293, 0.9933, 0.05293, 0.9933, 0.05293, 0.9933, 0.05293, 0.9933, 0.05293, 0.9933, 0.05293, 0.9933, 0.05293, 0.9933, 0.05293, 0.9933, 0.05293, 0.9933, 0.05293, 0.9933, 0.05293, 0.9933, 0.05293, 0.9933, 0.05293, 0.9933, 0.05293, 0.9933, 0.05293, 0.9933, 0.05293, 0.9933, 0.05293, 0.9933, 0.05293, 0.9933, 0.05293, 0.9933, 0.05293, 0.9933, 0.05293, 0.9933, 0.05293, 0.9933, 0.05293, 0.9933, 0.05293, 0.9933, 0.05293, 0.9933, 0.05293, 0.9933, 0.05293, 0.9933, 0.05293, 0.9933, 0.05293, 0.9933, 0.05293, 0.9933, 0.05293, 0.9933, 0.05293, 0.9933, 0.05293, 0.9933, 0.05293, 0.9933, 0.05293, 0.9933, 0.05293, 0.9933, 0.05293, 0.9933, 0.05293, 0.9933, 0.05293, 0.9933, 0.05293, 0.9933, 0.05293, 0.9933, 0.05293, 0.9933, 0.05293, 0.9933, 0.05293, 0.9933, 0.05293, 0.9933, 0.05293, 0.9933, 0.05293, 0.9933, 0.05293, 0.9933, 0.05293, 0.9933, 0.05293, 0.9933, 0.05293, 0.9933, 0.05293, 0.9933, 0.05293, 0.9933, 0.05293, 0.9933, 0.05293, 0.9933, 0.05293, 0.9933, 0.05293, 0.9933, 0.05293, 0.9933, 0.05293, 0.9933, 0.05293, 0.9933, 0.05293, 0.9933, 0.05293, 0.9933, 0.05293, 0.9933, 0.05293, 0.9933, 0.05293, 0.9933, 0.05293, 0.9933, 0.05293, 0.9933, 0.05293, 0.9933, 0.05293, 0.9933, 0.05293, 0.9933, 0.05293, 0.9933, 0.05293, 0.9933, 0.05293, 0.9933, 0.05293, 0.9933, 0.05293, 0.9933, 0.05293, 0.9933, 0.05293, 0.9933, 0.05293, 0.9933, 0.05293, 0.9933, 0.05293, 0.9933, 0.05293, 0.9933, 0.05293, 0.9933, 0.05293, 0.9933, 0.05293, 0.9933, 0.05293, 0.9933, 0.05293, 0.9933, 0.05293, 0.9933, 0.05293, 0.9933, 0.05293, 0.9933, 0.05293, 0.9933, 0.05293, 0.9933, 0.05293, 0.9933, 0.05293, 0.9933, 0.05293, 0.9933, 0.05293, 0.9933, 0.05293, 0.9933, 0.05293, 0.9933, 0.05293, 0.9933, 0.05293, 0.9933, 0.05293, 0.9933, 0.05293, 0.9933, 0.05293, 0.9933, 0.05293, 0.9933, 0.05293, 0.9933, 0.05293, 0.9933, 0.05293, 0.9933, 0.05293, 0.9933, 0.05293, 0.9933, 0.05293, 0.9933, 0.05293, 0.9933, 0.05293, 0.9933, 0.05293, 0.9933, 0.05293, 0.9933, 0.05293, 0.9933, 0.05293, 0.9933, 0.05293, 0.9933, 0.05293, 0.9933, 0.05293, 0.9933, 0.05293, 0.9933, 0.05293, 0.9933, 0.05293, 0.9933, 0.05293, 0.9933, 0.05293, 0.9933, 0.05293, 0.9933, 0.05293, 0.9933, 0.05293, 0.9933, 0.05293, 0.9933, 0.05293, 0.9933, 0.05293, 0.9933, 0.05293, 0.9933, 0.05293, 0.9933, 0.05293, 0.9933, 0.05293, 0.9933, 0.05293, 0.9933, 0.05293, 0.9933, 0.05293, 0.9933, 0.05293, 0.9933, 0.05293, 0.9933, 0.05293, 0.9933, 0.05293, 0.9933, 0.05293, 0.9933, 0.05293, 0.9933, 0.05293, 0.9933, 0.05293, 0.9933, 0.05293, 0.9933, 0.05293, 0.9933, 0.05293, 0.9933, 0.05293, 0.9933, 0.05293, 0.9933, 0.05293, 0.9933, 0.05293, 0.9933, 0.05293, 0.9933, 0.05293, 0.9933, 0.05293, 0.9933, 0.05293, 0.9933, 0.05293, 0.9933, 0.05293, 0.9933, 0.05293, 0.9933, 0.05293, 0.9933, 0.03278, 0.9732, 0.03278, 0.9732, 0.03278, 0.9732, 0.03278, 0.9732, 0.03278, 0.9732, 0.03278, 0.9732, 0.03278, 0.9732, 0.03278, 0.9732, 0.03278, 0.9732, 0.05293, 0.9933, 0.05293, 0.9933, 0.05293, 0.9933, 0.05293, 0.9933, 0.05293, 0.9933, 0.05293, 0.9933, 0.05293, 0.9933, 0.05293, 0.9933, 0.05293, 0.9933, 0.05293, 0.9933, 0.05293, 0.9933, 0.05293, 0.9933, 0.05293, 0.9933, 0.04785, 0.9518, 0.04785, 0.9518, 0.04785, 0.9518, 0.04785, 0.9518, 0.04785, 0.9518, 0.04785, 0.9518, 0.04785, 0.9518, 0.05293, 0.9933, 0.05293, 0.9933, 0.05293, 0.9933, 0.05293, 0.9933, 0.05293, 0.9933, 0.05293, 0.9933, 0.05293, 0.9933, 0.05293, 0.9933, 0.05293, 0.9933, 0.05293, 0.9933, 0.05293, 0.9933, 0.05293, 0.9933, 0.05293, 0.9933, 0.04785, 0.9518, 0.04785, 0.9518, 0.04785, 0.9518, 0.04785, 0.9518, 0.04785, 0.9518, 0.04785, 0.9518, 0.04785, 0.9518, 0.03278, 0.9732, 0.03278, 0.9732, 0.03278, 0.9732, 0.03278, 0.9732, 0.03278, 0.9732, 0.03278, 0.9732, 0.03278, 0.9732, 0.03278, 0.9732, 0.03278, 0.9732, 0.03278, 0.9732, 0.03278, 0.9732, 0.03278, 0.9732, 0.03278, 0.9732, 0.03278, 0.9732, 0.03278, 0.9732, 0.03278, 0.9732, 0.03278, 0.9732, 0.03278, 0.9732, 0.03278, 0.9732, 0.03278, 0.9732, 0.03278, 0.9732, 0.03278, 0.9732, 0.03278, 0.9732, 0.03278, 0.9732, 0.03278, 0.9732, 0.03278, 0.9732, 0.03278, 0.9732, 0.03278, 0.9732, 0.03278, 0.9732, 0.03278, 0.9732, 0.03278, 0.9732, 0.03278, 0.9732, 0.03278, 0.9732, 0.03278, 0.9732, 0.03278, 0.9732, 0.03278, 0.9732, 0.03278, 0.9732, 0.03278, 0.9732, 0.03278, 0.9732, 0.03278, 0.9732, 0.03278, 0.9732, 0.03278, 0.9732, 0.03278, 0.9732, 0.03278, 0.9732, 0.03278, 0.9732, 0.03278, 0.9732, 0.03278, 0.9732, 0.03278, 0.9732, 0.03278, 0.9732, 0.03278, 0.9732, 0.03278, 0.9732, 0.03278, 0.9732, 0.03986, 0.9735, 0.03986, 0.9735, 0.03986, 0.9735, 0.03986, 0.9735, 0.03986, 0.9735, 0.03986, 0.9735, 0.03986, 0.9735, 0.03986, 0.9735, 0.03986, 0.9735, 0.03986, 0.9735, 0.03986, 0.9735, 0.03986, 0.9735, 0.03986, 0.9735, 0.03278, 0.9732, 0.03278, 0.9732, 0.03278, 0.9732, 0.03278, 0.9732, 0.03278, 0.9732, 0.03278, 0.9732, 0.03278, 0.9732, 0.03278, 0.9732, 0.03278, 0.9732, 0.03278, 0.9732, 0.03278, 0.9732, 0.03278, 0.9732, 0.03278, 0.9732, 0.03278, 0.9732, 0.03278, 0.9732, 0.03278, 0.9732, 0.03278, 0.9732, 0.03278, 0.9732, 0.03278, 0.9732, 0.03278, 0.9732, 0.03278, 0.9732, 0.03278, 0.9732, 0.02417, 0.9733, 0.02417, 0.9733, 0.02417, 0.9733, 0.02417, 0.9733, 0.02417, 0.9733, 0.03278, 0.9732, 0.03278, 0.9732, 0.03278, 0.9732, 0.03278, 0.9732, 0.03278, 0.9732, 0.03278, 0.9732, 0.03278, 0.9732, 0.03278, 0.9732, 0.03278, 0.9732, 0.03278, 0.9732, 0.02417, 0.9733, 0.02417, 0.9733, 0.02417, 0.9733, 0.02417, 0.9733, 0.03278, 0.9732, 0.03278, 0.9732, 0.03278, 0.9732, 0.03278, 0.9732, 0.03278, 0.9732, 0.03278, 0.9732, 0.03278, 0.9732, 0.03278, 0.9732, 0.03278, 0.9732, 0.03278, 0.9732, 0.03278, 0.9732, 0.03278, 0.9732, 0.03278, 0.9732, 0.03278, 0.9732, 0.03278, 0.9732, 0.03278, 0.9732, 0.03278, 0.9732, 0.03278, 0.9732, 0.03278, 0.9732, 0.03278, 0.9732, 0.03278, 0.9732, 0.03278, 0.9732, 0.03278, 0.9732, 0.03278, 0.9732, 0.03278, 0.9732, 0.03278, 0.9732, 0.03278, 0.9732, 0.03278, 0.9732, 0.03278, 0.9732, 0.03278, 0.9732, 0.03278, 0.9732, 0.03278, 0.9732, 0.03278, 0.9732, 0.03278, 0.9732, 0.03278, 0.9732, 0.03278, 0.9732, 0.03278, 0.9732, 0.03278, 0.9732, 0.03278, 0.9732, 0.03278, 0.9732, 0.03278, 0.9732, 0.03278, 0.9732, 0.03278, 0.9732, 0.03278, 0.9732, 0.03278, 0.9732, 0.03278, 0.9732, 0.05308, 0.9706, 0.05308, 0.9706, 0.05308, 0.9706, 0.05308, 0.9706, 0.05308, 0.9706, 0.05308, 0.9706, 0.05308, 0.9706, 0.05308, 0.9706, 0.05308, 0.9706, 0.05308, 0.9706, 0.04785, 0.9518, 0.04785, 0.9518, 0.04785, 0.9518, 0.04785, 0.9518, 0.04785, 0.9518, 0.04785, 0.9518, 0.04785, 0.9518, 0.04785, 0.9518, 0.04785, 0.9518])
me_cube_007.use_remesh_preserve_volume = False
me_cube_007.use_remesh_preserve_attributes = False
me_cube_007.use_mirror_vertex_groups = False
me_cube_007.update()

# ---- objects
ob_cube_001 = bpy.data.objects.new('Cube.001', me_cube_007)

# ---- transforms, parenting, visibility, modifiers, constraints
ob_cube_001.location = (-0.0672, 0.1024, 0.112)
ob_cube_001.rotation_euler = (0.0, -0.0, -1.571)
ob_cube_001.scale = (1.002, 1.002, 1.002)
ob_cube_001.lineart.crease_threshold = 0.0

# ---- collection membership
col_collection_1.objects.link(ob_cube_001)

# ---- scene / render settings (as saved in the file)
scene.frame_start = 1; scene.frame_end = 250; scene.frame_set(40)
scene.render.engine = 'BLENDER_EEVEE_NEXT'
scene.render.resolution_percentage = 50
scene.render.dither_intensity = 0.0
scene.cycles.use_denoising = False
scene.cycles.samples = 128
scene.cycles.sampling_pattern = 'TABULATED_SOBOL'
scene.cycles.light_sampling_threshold = 0.0
scene.cycles.use_adaptive_sampling = False
scene.cycles.use_light_tree = False
scene.cycles.blur_glossy = 0.0
scene.cycles.sample_clamp_indirect = 0.0
scene.view_settings.view_transform = 'Standard'
bpy.context.view_layer.update()

# ---- added for rendering (the .blend has no active camera and no usable light): camera, sun
cam_auto = bpy.data.cameras.new('AutoCamera')
cam_auto.lens = 50.0
cam_auto.sensor_width = 36.0
cam_auto.clip_end = 1000.0
ob_auto_camera = bpy.data.objects.new('AutoCamera', cam_auto)
scene.collection.objects.link(ob_auto_camera)
ob_auto_camera.location = (4.4276, -6.51195, 6.51612)
ob_auto_camera.rotation_euler = (1.09748, -7.21219e-08, 0.694738)
scene.camera = ob_auto_camera
light_auto_sun = bpy.data.lights.new('AutoSun', 'SUN')
light_auto_sun.energy = 3.0
light_auto_sun.angle = 0.0523599
ob_auto_sun = bpy.data.objects.new('AutoSun', light_auto_sun)
scene.collection.objects.link(ob_auto_sun)
ob_auto_sun.rotation_euler = (0.872665, 0.174533, 0.523599)
bpy.context.view_layer.update()
